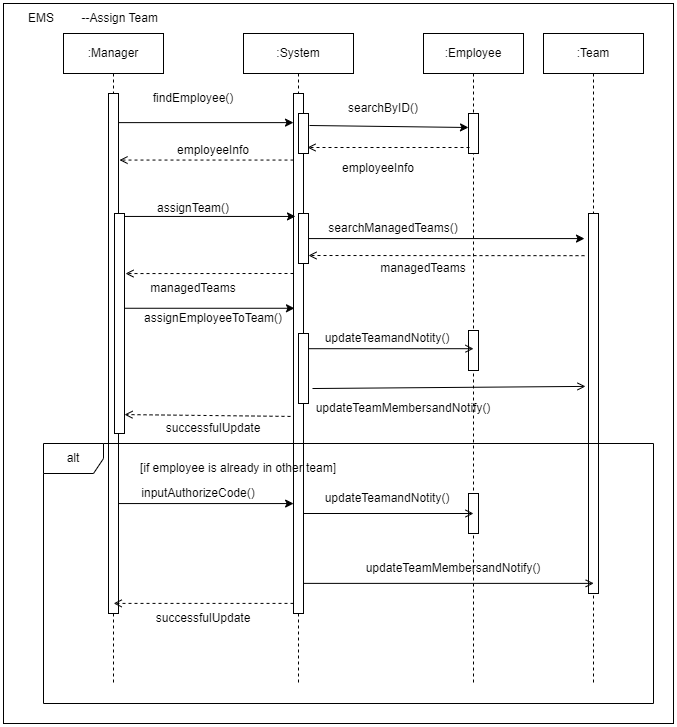

The diagram above was exported from draw.io. Its source (the exported page's mxGraphModel, read from the mxfile embedded in the PNG):
<mxGraphModel dx="1422" dy="794" grid="1" gridSize="10" guides="1" tooltips="1" connect="1" arrows="1" fold="1" page="1" pageScale="1" pageWidth="850" pageHeight="1100" math="0" shadow="0">
  <root>
    <mxCell id="0" />
    <mxCell id="1" parent="0" />
    <mxCell id="GNIPV4gWeDWY7IBdn3jq-2" value="" style="rounded=0;whiteSpace=wrap;html=1;" parent="1" vertex="1">
      <mxGeometry x="20" y="30" width="670" height="720" as="geometry" />
    </mxCell>
    <mxCell id="GNIPV4gWeDWY7IBdn3jq-5" value=":Manager" style="shape=umlLifeline;perimeter=lifelinePerimeter;whiteSpace=wrap;html=1;container=1;collapsible=0;recursiveResize=0;outlineConnect=0;" parent="1" vertex="1">
      <mxGeometry x="80" y="60" width="100" height="650" as="geometry" />
    </mxCell>
    <mxCell id="GNIPV4gWeDWY7IBdn3jq-22" value="" style="html=1;points=[];perimeter=orthogonalPerimeter;" parent="GNIPV4gWeDWY7IBdn3jq-5" vertex="1">
      <mxGeometry x="45" y="60" width="10" height="520" as="geometry" />
    </mxCell>
    <mxCell id="GNIPV4gWeDWY7IBdn3jq-39" value="" style="html=1;points=[];perimeter=orthogonalPerimeter;" parent="GNIPV4gWeDWY7IBdn3jq-5" vertex="1">
      <mxGeometry x="51" y="180" width="10" height="220" as="geometry" />
    </mxCell>
    <mxCell id="GNIPV4gWeDWY7IBdn3jq-6" value=":Team&lt;span style=&quot;caret-color: rgba(0, 0, 0, 0); color: rgba(0, 0, 0, 0); font-family: monospace; font-size: 0px; text-align: start;&quot;&gt;%3CmxGraphModel%3E%3Croot%3E%3CmxCell%20id%3D%220%22%2F%3E%3CmxCell%20id%3D%221%22%20parent%3D%220%22%2F%3E%3CmxCell%20id%3D%222%22%20value%3D%22%3AEmployee%22%20style%3D%22shape%3DumlLifeline%3Bperimeter%3DlifelinePerimeter%3BwhiteSpace%3Dwrap%3Bhtml%3D1%3Bcontainer%3D1%3Bcollapsible%3D0%3BrecursiveResize%3D0%3BoutlineConnect%3D0%3B%22%20vertex%3D%221%22%20parent%3D%221%22%3E%3CmxGeometry%20x%3D%2270%22%20y%3D%2260%22%20width%3D%22100%22%20height%3D%22300%22%20as%3D%22geometry%22%2F%3E%3C%2FmxCell%3E%3C%2Froot%3E%3C%2FmxGraphModel%3E&lt;/span&gt;" style="shape=umlLifeline;perimeter=lifelinePerimeter;whiteSpace=wrap;html=1;container=1;collapsible=0;recursiveResize=0;outlineConnect=0;" parent="1" vertex="1">
      <mxGeometry x="560" y="60" width="100" height="650" as="geometry" />
    </mxCell>
    <mxCell id="GNIPV4gWeDWY7IBdn3jq-43" value="" style="html=1;points=[];perimeter=orthogonalPerimeter;" parent="GNIPV4gWeDWY7IBdn3jq-6" vertex="1">
      <mxGeometry x="45" y="180" width="10" height="380" as="geometry" />
    </mxCell>
    <mxCell id="GNIPV4gWeDWY7IBdn3jq-8" value="EMS&lt;span style=&quot;white-space: pre;&quot;&gt;&#09;--Assign Team&lt;/span&gt;" style="text;html=1;strokeColor=none;fillColor=none;align=center;verticalAlign=middle;whiteSpace=wrap;rounded=0;" parent="1" vertex="1">
      <mxGeometry x="20" y="30" width="180" height="30" as="geometry" />
    </mxCell>
    <mxCell id="GNIPV4gWeDWY7IBdn3jq-9" value=":System&lt;span style=&quot;caret-color: rgba(0, 0, 0, 0); color: rgba(0, 0, 0, 0); font-family: monospace; font-size: 0px; text-align: start;&quot;&gt;%3CmxGraphModel%3E%3Croot%3E%3CmxCell%20id%3D%220%22%2F%3E%3CmxCell%20id%3D%221%22%20parent%3D%220%22%2F%3E%3CmxCell%20id%3D%222%22%20value%3D%22%3AEmployee%22%20style%3D%22shape%3DumlLifeline%3Bperimeter%3DlifelinePerimeter%3BwhiteSpace%3Dwrap%3Bhtml%3D1%3Bcontainer%3D1%3Bcollapsible%3D0%3BrecursiveResize%3D0%3BoutlineConnect%3D0%3B%22%20vertex%3D%221%22%20parent%3D%221%22%3E%3CmxGeometry%20x%3D%2270%22%20y%3D%2260%22%20width%3D%22100%22%20height%3D%22300%22%20as%3D%22geometry%22%2F%3E%3C%2FmxCell%3E%3C%2Froot%3E%3C%2FmxGraphMode&lt;/span&gt;" style="shape=umlLifeline;perimeter=lifelinePerimeter;whiteSpace=wrap;html=1;container=1;collapsible=0;recursiveResize=0;outlineConnect=0;" parent="1" vertex="1">
      <mxGeometry x="260" y="60" width="110" height="650" as="geometry" />
    </mxCell>
    <mxCell id="GNIPV4gWeDWY7IBdn3jq-28" value="" style="html=1;points=[];perimeter=orthogonalPerimeter;" parent="GNIPV4gWeDWY7IBdn3jq-9" vertex="1">
      <mxGeometry x="50" y="60" width="10" height="520" as="geometry" />
    </mxCell>
    <mxCell id="GNIPV4gWeDWY7IBdn3jq-37" value="" style="html=1;points=[];perimeter=orthogonalPerimeter;" parent="GNIPV4gWeDWY7IBdn3jq-9" vertex="1">
      <mxGeometry x="55" y="80" width="10" height="40" as="geometry" />
    </mxCell>
    <mxCell id="GNIPV4gWeDWY7IBdn3jq-40" value="" style="html=1;points=[];perimeter=orthogonalPerimeter;" parent="GNIPV4gWeDWY7IBdn3jq-9" vertex="1">
      <mxGeometry x="55" y="180" width="10" height="50" as="geometry" />
    </mxCell>
    <mxCell id="5nsLKQv0I0gIh-Yt6CsO-1" value="" style="html=1;points=[];perimeter=orthogonalPerimeter;" vertex="1" parent="GNIPV4gWeDWY7IBdn3jq-9">
      <mxGeometry x="55" y="300" width="10" height="70" as="geometry" />
    </mxCell>
    <mxCell id="GNIPV4gWeDWY7IBdn3jq-21" value=":Employee" style="shape=umlLifeline;perimeter=lifelinePerimeter;whiteSpace=wrap;html=1;container=1;collapsible=0;recursiveResize=0;outlineConnect=0;" parent="1" vertex="1">
      <mxGeometry x="440" y="60" width="100" height="650" as="geometry" />
    </mxCell>
    <mxCell id="GNIPV4gWeDWY7IBdn3jq-25" value="" style="html=1;points=[];perimeter=orthogonalPerimeter;" parent="GNIPV4gWeDWY7IBdn3jq-21" vertex="1">
      <mxGeometry x="45" y="80" width="10" height="40" as="geometry" />
    </mxCell>
    <mxCell id="GNIPV4gWeDWY7IBdn3jq-56" value="" style="html=1;points=[];perimeter=orthogonalPerimeter;" parent="GNIPV4gWeDWY7IBdn3jq-21" vertex="1">
      <mxGeometry x="45" y="297" width="10" height="40" as="geometry" />
    </mxCell>
    <mxCell id="GNIPV4gWeDWY7IBdn3jq-23" style="edgeStyle=none;rounded=0;orthogonalLoop=1;jettySize=auto;html=1;entryX=0;entryY=0.056;entryDx=0;entryDy=0;entryPerimeter=0;" parent="1" source="GNIPV4gWeDWY7IBdn3jq-22" target="GNIPV4gWeDWY7IBdn3jq-28" edge="1">
      <mxGeometry relative="1" as="geometry">
        <mxPoint x="270" y="139.95000000000005" as="targetPoint" />
      </mxGeometry>
    </mxCell>
    <mxCell id="GNIPV4gWeDWY7IBdn3jq-24" value="findEmployee()" style="text;html=1;strokeColor=none;fillColor=none;align=center;verticalAlign=middle;whiteSpace=wrap;rounded=0;" parent="1" vertex="1">
      <mxGeometry x="180" y="110" width="60" height="30" as="geometry" />
    </mxCell>
    <mxCell id="GNIPV4gWeDWY7IBdn3jq-29" style="edgeStyle=none;rounded=0;orthogonalLoop=1;jettySize=auto;html=1;exitX=1.1;exitY=0.3;exitDx=0;exitDy=0;exitPerimeter=0;entryX=0;entryY=0.35;entryDx=0;entryDy=0;entryPerimeter=0;" parent="1" source="GNIPV4gWeDWY7IBdn3jq-37" target="GNIPV4gWeDWY7IBdn3jq-25" edge="1">
      <mxGeometry relative="1" as="geometry">
        <mxPoint x="480" y="150" as="targetPoint" />
      </mxGeometry>
    </mxCell>
    <mxCell id="GNIPV4gWeDWY7IBdn3jq-27" value="searchByID()" style="text;html=1;strokeColor=none;fillColor=none;align=center;verticalAlign=middle;whiteSpace=wrap;rounded=0;" parent="1" vertex="1">
      <mxGeometry x="370" y="120" width="60" height="30" as="geometry" />
    </mxCell>
    <mxCell id="GNIPV4gWeDWY7IBdn3jq-31" style="edgeStyle=none;rounded=0;orthogonalLoop=1;jettySize=auto;html=1;entryX=0.9;entryY=0.85;entryDx=0;entryDy=0;entryPerimeter=0;endArrow=open;endFill=0;dashed=1;exitX=0.1;exitY=0.85;exitDx=0;exitDy=0;exitPerimeter=0;" parent="1" source="GNIPV4gWeDWY7IBdn3jq-25" target="GNIPV4gWeDWY7IBdn3jq-37" edge="1">
      <mxGeometry relative="1" as="geometry">
        <mxPoint x="480" y="170" as="sourcePoint" />
      </mxGeometry>
    </mxCell>
    <mxCell id="GNIPV4gWeDWY7IBdn3jq-34" value="employeeInfo" style="text;html=1;strokeColor=none;fillColor=none;align=center;verticalAlign=middle;whiteSpace=wrap;rounded=0;" parent="1" vertex="1">
      <mxGeometry x="365" y="180" width="60" height="30" as="geometry" />
    </mxCell>
    <mxCell id="GNIPV4gWeDWY7IBdn3jq-35" style="edgeStyle=none;rounded=0;orthogonalLoop=1;jettySize=auto;html=1;entryX=1.1;entryY=0.128;entryDx=0;entryDy=0;entryPerimeter=0;endArrow=open;endFill=0;dashed=1;" parent="1" source="GNIPV4gWeDWY7IBdn3jq-28" target="GNIPV4gWeDWY7IBdn3jq-22" edge="1">
      <mxGeometry relative="1" as="geometry" />
    </mxCell>
    <mxCell id="GNIPV4gWeDWY7IBdn3jq-36" value="employeeInfo" style="text;html=1;strokeColor=none;fillColor=none;align=center;verticalAlign=middle;whiteSpace=wrap;rounded=0;" parent="1" vertex="1">
      <mxGeometry x="200" y="162" width="60" height="30" as="geometry" />
    </mxCell>
    <mxCell id="GNIPV4gWeDWY7IBdn3jq-38" style="edgeStyle=none;rounded=0;orthogonalLoop=1;jettySize=auto;html=1;exitX=0.5;exitY=1;exitDx=0;exitDy=0;" parent="1" source="GNIPV4gWeDWY7IBdn3jq-36" target="GNIPV4gWeDWY7IBdn3jq-36" edge="1">
      <mxGeometry relative="1" as="geometry" />
    </mxCell>
    <mxCell id="GNIPV4gWeDWY7IBdn3jq-41" style="edgeStyle=none;rounded=0;orthogonalLoop=1;jettySize=auto;html=1;entryX=0.1;entryY=0.413;entryDx=0;entryDy=0;entryPerimeter=0;" parent="1" source="GNIPV4gWeDWY7IBdn3jq-39" target="GNIPV4gWeDWY7IBdn3jq-28" edge="1">
      <mxGeometry relative="1" as="geometry">
        <mxPoint x="300" y="330" as="targetPoint" />
      </mxGeometry>
    </mxCell>
    <mxCell id="GNIPV4gWeDWY7IBdn3jq-42" value="assignTeam()" style="text;html=1;strokeColor=none;fillColor=none;align=center;verticalAlign=middle;whiteSpace=wrap;rounded=0;" parent="1" vertex="1">
      <mxGeometry x="180" y="220" width="60" height="30" as="geometry" />
    </mxCell>
    <mxCell id="GNIPV4gWeDWY7IBdn3jq-44" style="edgeStyle=none;rounded=0;orthogonalLoop=1;jettySize=auto;html=1;entryX=-0.4;entryY=0.066;entryDx=0;entryDy=0;entryPerimeter=0;" parent="1" source="GNIPV4gWeDWY7IBdn3jq-40" target="GNIPV4gWeDWY7IBdn3jq-43" edge="1">
      <mxGeometry relative="1" as="geometry">
        <mxPoint x="530" y="270" as="targetPoint" />
      </mxGeometry>
    </mxCell>
    <mxCell id="GNIPV4gWeDWY7IBdn3jq-45" value="searchManagedTeams()" style="text;html=1;strokeColor=none;fillColor=none;align=center;verticalAlign=middle;whiteSpace=wrap;rounded=0;" parent="1" vertex="1">
      <mxGeometry x="380" y="240" width="60" height="30" as="geometry" />
    </mxCell>
    <mxCell id="GNIPV4gWeDWY7IBdn3jq-46" style="edgeStyle=none;rounded=0;orthogonalLoop=1;jettySize=auto;html=1;entryX=1;entryY=0.84;entryDx=0;entryDy=0;entryPerimeter=0;endArrow=open;endFill=0;dashed=1;exitX=-0.4;exitY=0.111;exitDx=0;exitDy=0;exitPerimeter=0;" parent="1" source="GNIPV4gWeDWY7IBdn3jq-43" target="GNIPV4gWeDWY7IBdn3jq-40" edge="1">
      <mxGeometry relative="1" as="geometry" />
    </mxCell>
    <mxCell id="GNIPV4gWeDWY7IBdn3jq-47" value="managedTeams" style="text;html=1;strokeColor=none;fillColor=none;align=center;verticalAlign=middle;whiteSpace=wrap;rounded=0;" parent="1" vertex="1">
      <mxGeometry x="410" y="280" width="60" height="30" as="geometry" />
    </mxCell>
    <mxCell id="GNIPV4gWeDWY7IBdn3jq-49" style="edgeStyle=none;rounded=0;orthogonalLoop=1;jettySize=auto;html=1;entryX=1.1;entryY=0.273;entryDx=0;entryDy=0;entryPerimeter=0;endArrow=open;endFill=0;dashed=1;" parent="1" target="GNIPV4gWeDWY7IBdn3jq-39" edge="1">
      <mxGeometry relative="1" as="geometry">
        <mxPoint x="150" y="300" as="targetPoint" />
        <mxPoint x="310" y="300" as="sourcePoint" />
      </mxGeometry>
    </mxCell>
    <mxCell id="GNIPV4gWeDWY7IBdn3jq-50" value="managedTeams" style="text;html=1;strokeColor=none;fillColor=none;align=center;verticalAlign=middle;whiteSpace=wrap;rounded=0;" parent="1" vertex="1">
      <mxGeometry x="180" y="300" width="60" height="30" as="geometry" />
    </mxCell>
    <mxCell id="GNIPV4gWeDWY7IBdn3jq-52" value="assignEmployeeToTeam()" style="text;html=1;strokeColor=none;fillColor=none;align=center;verticalAlign=middle;whiteSpace=wrap;rounded=0;" parent="1" vertex="1">
      <mxGeometry x="200" y="330" width="60" height="30" as="geometry" />
    </mxCell>
    <mxCell id="GNIPV4gWeDWY7IBdn3jq-54" style="edgeStyle=none;rounded=0;orthogonalLoop=1;jettySize=auto;html=1;exitX=0;exitY=0.5;exitDx=0;exitDy=0;" parent="1" source="GNIPV4gWeDWY7IBdn3jq-52" target="GNIPV4gWeDWY7IBdn3jq-52" edge="1">
      <mxGeometry relative="1" as="geometry" />
    </mxCell>
    <mxCell id="GNIPV4gWeDWY7IBdn3jq-57" style="edgeStyle=none;rounded=0;orthogonalLoop=1;jettySize=auto;html=1;entryX=0.5;entryY=0.455;entryDx=0;entryDy=0;entryPerimeter=0;endArrow=open;endFill=0;" parent="1" source="5nsLKQv0I0gIh-Yt6CsO-1" target="GNIPV4gWeDWY7IBdn3jq-56" edge="1">
      <mxGeometry relative="1" as="geometry" />
    </mxCell>
    <mxCell id="GNIPV4gWeDWY7IBdn3jq-58" value="updateTeamandNotity()" style="text;html=1;strokeColor=none;fillColor=none;align=center;verticalAlign=middle;whiteSpace=wrap;rounded=0;" parent="1" vertex="1">
      <mxGeometry x="374" y="350" width="60" height="30" as="geometry" />
    </mxCell>
    <mxCell id="GNIPV4gWeDWY7IBdn3jq-60" style="edgeStyle=none;rounded=0;orthogonalLoop=1;jettySize=auto;html=1;endArrow=open;endFill=0;exitX=1.4;exitY=0.786;exitDx=0;exitDy=0;exitPerimeter=0;entryX=-0.3;entryY=0.455;entryDx=0;entryDy=0;entryPerimeter=0;" parent="1" target="GNIPV4gWeDWY7IBdn3jq-43" edge="1" source="5nsLKQv0I0gIh-Yt6CsO-1">
      <mxGeometry relative="1" as="geometry">
        <mxPoint x="340" y="427" as="sourcePoint" />
        <mxPoint x="600" y="427" as="targetPoint" />
      </mxGeometry>
    </mxCell>
    <mxCell id="GNIPV4gWeDWY7IBdn3jq-65" value="alt" style="shape=umlFrame;whiteSpace=wrap;html=1;" parent="1" vertex="1">
      <mxGeometry x="60" y="470" width="610" height="260" as="geometry" />
    </mxCell>
    <mxCell id="GNIPV4gWeDWY7IBdn3jq-62" style="edgeStyle=none;rounded=0;orthogonalLoop=1;jettySize=auto;html=1;entryX=1;entryY=0.914;entryDx=0;entryDy=0;entryPerimeter=0;endArrow=open;endFill=0;dashed=1;exitX=-0.3;exitY=0.621;exitDx=0;exitDy=0;exitPerimeter=0;" parent="1" source="GNIPV4gWeDWY7IBdn3jq-28" target="GNIPV4gWeDWY7IBdn3jq-39" edge="1">
      <mxGeometry relative="1" as="geometry">
        <mxPoint x="270" y="430" as="sourcePoint" />
      </mxGeometry>
    </mxCell>
    <mxCell id="GNIPV4gWeDWY7IBdn3jq-63" value="successfulUpdate" style="text;html=1;strokeColor=none;fillColor=none;align=center;verticalAlign=middle;whiteSpace=wrap;rounded=0;" parent="1" vertex="1">
      <mxGeometry x="200" y="440" width="60" height="30" as="geometry" />
    </mxCell>
    <mxCell id="GNIPV4gWeDWY7IBdn3jq-66" value="[if employee is already in other team]" style="text;html=1;strokeColor=none;fillColor=none;align=center;verticalAlign=middle;whiteSpace=wrap;rounded=0;" parent="1" vertex="1">
      <mxGeometry x="120" y="480" width="270" height="30" as="geometry" />
    </mxCell>
    <mxCell id="GNIPV4gWeDWY7IBdn3jq-67" style="edgeStyle=none;rounded=0;orthogonalLoop=1;jettySize=auto;html=1;entryX=-0.3;entryY=0.059;entryDx=0;entryDy=0;entryPerimeter=0;" parent="1" source="GNIPV4gWeDWY7IBdn3jq-39" target="GNIPV4gWeDWY7IBdn3jq-40" edge="1">
      <mxGeometry relative="1" as="geometry" />
    </mxCell>
    <mxCell id="GNIPV4gWeDWY7IBdn3jq-68" style="edgeStyle=none;rounded=0;orthogonalLoop=1;jettySize=auto;html=1;entryX=0.41;entryY=0.231;entryDx=0;entryDy=0;entryPerimeter=0;" parent="1" source="GNIPV4gWeDWY7IBdn3jq-22" target="GNIPV4gWeDWY7IBdn3jq-65" edge="1">
      <mxGeometry relative="1" as="geometry" />
    </mxCell>
    <mxCell id="GNIPV4gWeDWY7IBdn3jq-69" value="inputAuthorizeCode()" style="text;html=1;strokeColor=none;fillColor=none;align=center;verticalAlign=middle;whiteSpace=wrap;rounded=0;" parent="1" vertex="1">
      <mxGeometry x="185" y="505" width="60" height="30" as="geometry" />
    </mxCell>
    <mxCell id="GNIPV4gWeDWY7IBdn3jq-70" value="" style="html=1;points=[];perimeter=orthogonalPerimeter;" parent="1" vertex="1">
      <mxGeometry x="485" y="520" width="10" height="40" as="geometry" />
    </mxCell>
    <mxCell id="GNIPV4gWeDWY7IBdn3jq-71" value="updateTeamandNotity()" style="text;html=1;strokeColor=none;fillColor=none;align=center;verticalAlign=middle;whiteSpace=wrap;rounded=0;" parent="1" vertex="1">
      <mxGeometry x="374" y="510" width="60" height="30" as="geometry" />
    </mxCell>
    <mxCell id="GNIPV4gWeDWY7IBdn3jq-72" style="edgeStyle=none;rounded=0;orthogonalLoop=1;jettySize=auto;html=1;entryX=0.5;entryY=0.5;entryDx=0;entryDy=0;entryPerimeter=0;endArrow=open;endFill=0;" parent="1" source="GNIPV4gWeDWY7IBdn3jq-28" target="GNIPV4gWeDWY7IBdn3jq-70" edge="1">
      <mxGeometry relative="1" as="geometry" />
    </mxCell>
    <mxCell id="GNIPV4gWeDWY7IBdn3jq-74" value="updateTeamMembersandNotify()" style="text;html=1;strokeColor=none;fillColor=none;align=center;verticalAlign=middle;whiteSpace=wrap;rounded=0;" parent="1" vertex="1">
      <mxGeometry x="440" y="580" width="60" height="30" as="geometry" />
    </mxCell>
    <mxCell id="GNIPV4gWeDWY7IBdn3jq-75" style="edgeStyle=none;rounded=0;orthogonalLoop=1;jettySize=auto;html=1;entryX=0.902;entryY=0.538;entryDx=0;entryDy=0;entryPerimeter=0;endArrow=open;endFill=0;" parent="1" source="GNIPV4gWeDWY7IBdn3jq-28" target="GNIPV4gWeDWY7IBdn3jq-65" edge="1">
      <mxGeometry relative="1" as="geometry" />
    </mxCell>
    <mxCell id="GNIPV4gWeDWY7IBdn3jq-76" style="edgeStyle=none;rounded=0;orthogonalLoop=1;jettySize=auto;html=1;entryX=0.115;entryY=0.615;entryDx=0;entryDy=0;entryPerimeter=0;endArrow=open;endFill=0;dashed=1;" parent="1" source="GNIPV4gWeDWY7IBdn3jq-28" target="GNIPV4gWeDWY7IBdn3jq-65" edge="1">
      <mxGeometry relative="1" as="geometry" />
    </mxCell>
    <mxCell id="GNIPV4gWeDWY7IBdn3jq-77" value="successfulUpdate" style="text;html=1;strokeColor=none;fillColor=none;align=center;verticalAlign=middle;whiteSpace=wrap;rounded=0;" parent="1" vertex="1">
      <mxGeometry x="190" y="630" width="60" height="30" as="geometry" />
    </mxCell>
    <mxCell id="GNIPV4gWeDWY7IBdn3jq-61" value="updateTeamMembersandNotify()" style="text;html=1;strokeColor=none;fillColor=none;align=center;verticalAlign=middle;whiteSpace=wrap;rounded=0;" parent="1" vertex="1">
      <mxGeometry x="390" y="420" width="60" height="30" as="geometry" />
    </mxCell>
  </root>
</mxGraphModel>